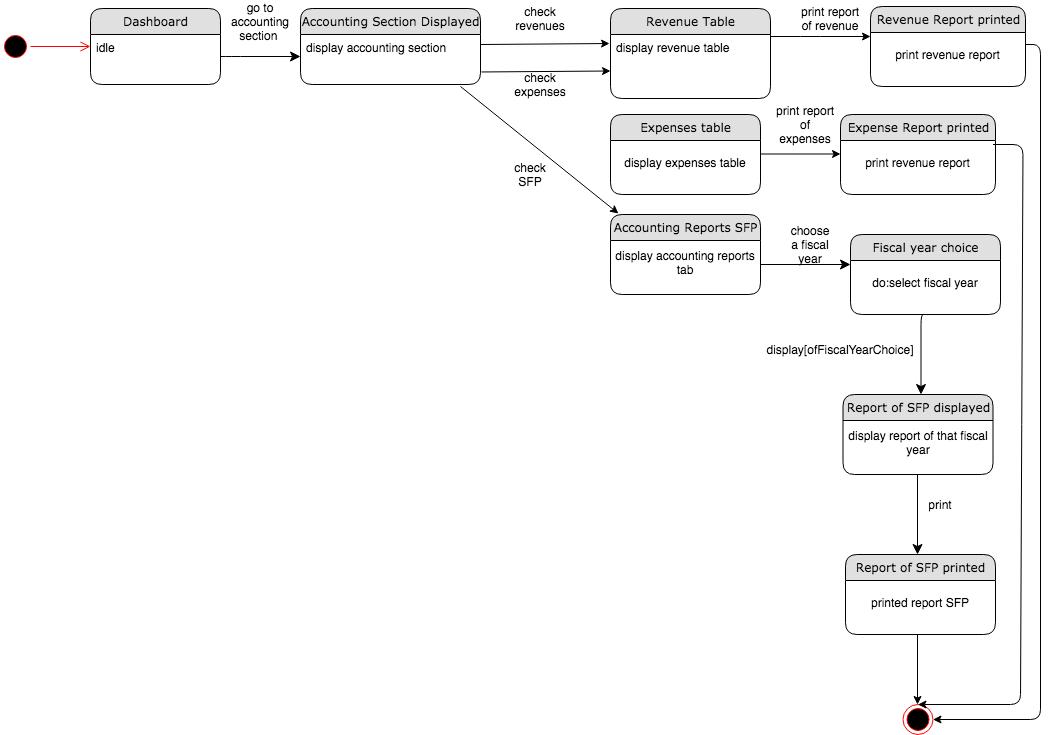

The diagram above was exported from draw.io. Its source (the exported page's mxGraphModel, read from the mxfile embedded in the PNG):
<mxGraphModel dx="946" dy="597" grid="1" gridSize="10" guides="1" tooltips="1" connect="1" arrows="1" fold="1" page="1" pageScale="1" pageWidth="1100" pageHeight="850" background="#ffffff" math="0" shadow="0">
  <root>
    <mxCell id="0" />
    <mxCell id="1" parent="0" />
    <mxCell id="21ea969265ad0168-36" style="edgeStyle=orthogonalEdgeStyle;html=1;labelBackgroundColor=none;startFill=0;startSize=8;endFill=1;endSize=8;fontFamily=Verdana;fontSize=12;entryX=0;entryY=0.5;entryDx=0;entryDy=0;" parent="1" source="21ea969265ad0168-6" target="BLEFrle1ULVc5vWn8EwS-2" edge="1">
      <mxGeometry relative="1" as="geometry">
        <mxPoint x="390" y="120" as="targetPoint" />
        <Array as="points">
          <mxPoint x="280" y="122" />
          <mxPoint x="280" y="122" />
        </Array>
      </mxGeometry>
    </mxCell>
    <mxCell id="rdV9_6l6kC6E4xn4P61S-1" value="go to accounting section&amp;nbsp;" style="text;html=1;strokeColor=none;fillColor=none;align=center;verticalAlign=middle;whiteSpace=wrap;rounded=0;" parent="1" vertex="1">
      <mxGeometry x="290" y="77" width="40" height="20" as="geometry" />
    </mxCell>
    <mxCell id="rdV9_6l6kC6E4xn4P61S-27" value="" style="ellipse;html=1;shape=startState;fillColor=#000000;strokeColor=#ff0000;" parent="1" vertex="1">
      <mxGeometry x="50" y="97" width="30" height="30" as="geometry" />
    </mxCell>
    <mxCell id="rdV9_6l6kC6E4xn4P61S-28" value="" style="edgeStyle=orthogonalEdgeStyle;html=1;verticalAlign=bottom;endArrow=open;endSize=8;strokeColor=#ff0000;" parent="1" source="rdV9_6l6kC6E4xn4P61S-27" edge="1">
      <mxGeometry relative="1" as="geometry">
        <mxPoint x="140" y="112" as="targetPoint" />
      </mxGeometry>
    </mxCell>
    <mxCell id="BLEFrle1ULVc5vWn8EwS-14" value="" style="endArrow=classic;html=1;entryX=-0.006;entryY=0.141;entryDx=0;entryDy=0;entryPerimeter=0;" parent="1" target="BLEFrle1ULVc5vWn8EwS-4" edge="1">
      <mxGeometry width="50" height="50" relative="1" as="geometry">
        <mxPoint x="530" y="110" as="sourcePoint" />
        <mxPoint x="648" y="110" as="targetPoint" />
      </mxGeometry>
    </mxCell>
    <mxCell id="BLEFrle1ULVc5vWn8EwS-16" value="check revenues" style="text;html=1;strokeColor=none;fillColor=none;align=center;verticalAlign=middle;whiteSpace=wrap;rounded=0;" parent="1" vertex="1">
      <mxGeometry x="570" y="74" width="40" height="20" as="geometry" />
    </mxCell>
    <mxCell id="BLEFrle1ULVc5vWn8EwS-9" value="" style="endArrow=classic;html=1;" parent="1" edge="1">
      <mxGeometry width="50" height="50" relative="1" as="geometry">
        <mxPoint x="820" y="102" as="sourcePoint" />
        <mxPoint x="920" y="102" as="targetPoint" />
        <Array as="points">
          <mxPoint x="860" y="102" />
        </Array>
      </mxGeometry>
    </mxCell>
    <mxCell id="21ea969265ad0168-6" value="Dashboard" style="swimlane;html=1;fontStyle=0;childLayout=stackLayout;horizontal=1;startSize=26;fillColor=#e0e0e0;horizontalStack=0;resizeParent=1;resizeLast=0;collapsible=1;marginBottom=0;swimlaneFillColor=#ffffff;align=center;rounded=1;shadow=0;comic=0;labelBackgroundColor=none;strokeWidth=1;fontFamily=Verdana;fontSize=12" parent="1" vertex="1">
      <mxGeometry x="140" y="74" width="130" height="76" as="geometry" />
    </mxCell>
    <mxCell id="21ea969265ad0168-8" value="idle" style="text;html=1;strokeColor=none;fillColor=none;spacingLeft=4;spacingRight=4;whiteSpace=wrap;overflow=hidden;rotatable=0;points=[[0,0.5],[1,0.5]];portConstraint=eastwest;" parent="21ea969265ad0168-6" vertex="1">
      <mxGeometry y="26" width="130" height="22" as="geometry" />
    </mxCell>
    <mxCell id="BLEFrle1ULVc5vWn8EwS-1" value="Accounting Section Displayed" style="swimlane;html=1;fontStyle=0;childLayout=stackLayout;horizontal=1;startSize=26;fillColor=#e0e0e0;horizontalStack=0;resizeParent=1;resizeLast=0;collapsible=1;marginBottom=0;swimlaneFillColor=#ffffff;align=center;rounded=1;shadow=0;comic=0;labelBackgroundColor=none;strokeWidth=1;fontFamily=Verdana;fontSize=12" parent="1" vertex="1">
      <mxGeometry x="350" y="74" width="180" height="76" as="geometry" />
    </mxCell>
    <mxCell id="BLEFrle1ULVc5vWn8EwS-2" value="display accounting section" style="text;html=1;strokeColor=none;fillColor=none;spacingLeft=4;spacingRight=4;whiteSpace=wrap;overflow=hidden;rotatable=0;points=[[0,0.5],[1,0.5]];portConstraint=eastwest;" parent="BLEFrle1ULVc5vWn8EwS-1" vertex="1">
      <mxGeometry y="26" width="180" height="44" as="geometry" />
    </mxCell>
    <mxCell id="BLEFrle1ULVc5vWn8EwS-3" value="Revenue Table" style="swimlane;html=1;fontStyle=0;childLayout=stackLayout;horizontal=1;startSize=26;fillColor=#e0e0e0;horizontalStack=0;resizeParent=1;resizeLast=0;collapsible=1;marginBottom=0;swimlaneFillColor=#ffffff;align=center;rounded=1;shadow=0;comic=0;labelBackgroundColor=none;strokeWidth=1;fontFamily=Verdana;fontSize=12" parent="1" vertex="1">
      <mxGeometry x="660" y="74" width="160" height="90" as="geometry" />
    </mxCell>
    <mxCell id="BLEFrle1ULVc5vWn8EwS-4" value="display revenue table" style="text;html=1;strokeColor=none;fillColor=none;spacingLeft=4;spacingRight=4;whiteSpace=wrap;overflow=hidden;rotatable=0;points=[[0,0.5],[1,0.5]];portConstraint=eastwest;" parent="BLEFrle1ULVc5vWn8EwS-3" vertex="1">
      <mxGeometry y="26" width="160" height="64" as="geometry" />
    </mxCell>
    <mxCell id="Za8N9rrHKWuCIieLVCjy-16" value="" style="ellipse;html=1;shape=endState;fillColor=#000000;strokeColor=#ff0000;" parent="1" vertex="1">
      <mxGeometry x="952.5" y="770" width="30" height="30" as="geometry" />
    </mxCell>
    <mxCell id="Za8N9rrHKWuCIieLVCjy-19" style="edgeStyle=orthogonalEdgeStyle;html=1;labelBackgroundColor=none;startFill=0;startSize=8;endFill=1;endSize=8;fontFamily=Verdana;fontSize=12;" parent="1" edge="1">
      <mxGeometry relative="1" as="geometry">
        <mxPoint x="900" y="330" as="targetPoint" />
        <Array as="points">
          <mxPoint x="810" y="330" />
        </Array>
        <mxPoint x="810" y="330" as="sourcePoint" />
      </mxGeometry>
    </mxCell>
    <mxCell id="pF-UwBFgkB0Nw0dVT4yW-3" value="print report of revenue" style="text;html=1;strokeColor=none;fillColor=none;align=center;verticalAlign=middle;whiteSpace=wrap;rounded=0;" parent="1" vertex="1">
      <mxGeometry x="850" y="74" width="60" height="20" as="geometry" />
    </mxCell>
    <mxCell id="pF-UwBFgkB0Nw0dVT4yW-4" value="" style="endArrow=classic;html=1;" parent="1" edge="1">
      <mxGeometry width="50" height="50" relative="1" as="geometry">
        <mxPoint x="810" y="219.5" as="sourcePoint" />
        <mxPoint x="890" y="219.5" as="targetPoint" />
      </mxGeometry>
    </mxCell>
    <mxCell id="pF-UwBFgkB0Nw0dVT4yW-10" style="edgeStyle=orthogonalEdgeStyle;html=1;labelBackgroundColor=none;startFill=0;startSize=8;endFill=1;endSize=8;fontFamily=Verdana;fontSize=12;" parent="1" edge="1">
      <mxGeometry relative="1" as="geometry">
        <mxPoint x="967" y="620" as="targetPoint" />
        <Array as="points">
          <mxPoint x="967" y="530" />
        </Array>
        <mxPoint x="967" y="570" as="sourcePoint" />
      </mxGeometry>
    </mxCell>
    <mxCell id="D7gzjmoJwAs0fPTZm3NS-1" value="choose a fiscal year" style="text;html=1;strokeColor=none;fillColor=none;align=center;verticalAlign=middle;whiteSpace=wrap;rounded=0;" parent="1" vertex="1">
      <mxGeometry x="840" y="300" width="40" height="20" as="geometry" />
    </mxCell>
    <mxCell id="D7gzjmoJwAs0fPTZm3NS-4" value="check expenses" style="text;html=1;strokeColor=none;fillColor=none;align=center;verticalAlign=middle;whiteSpace=wrap;rounded=0;" parent="1" vertex="1">
      <mxGeometry x="570" y="140" width="40" height="20" as="geometry" />
    </mxCell>
    <mxCell id="cTtkKD0iYFrcEBVeegQB-1" value="" style="endArrow=classic;html=1;entryX=-0.006;entryY=0.141;entryDx=0;entryDy=0;entryPerimeter=0;" parent="1" edge="1">
      <mxGeometry width="50" height="50" relative="1" as="geometry">
        <mxPoint x="530.96" y="137.48" as="sourcePoint" />
        <mxPoint x="660" y="136.504" as="targetPoint" />
      </mxGeometry>
    </mxCell>
    <mxCell id="Za8N9rrHKWuCIieLVCjy-8" value="Expenses table" style="swimlane;html=1;fontStyle=0;childLayout=stackLayout;horizontal=1;startSize=26;fillColor=#e0e0e0;horizontalStack=0;resizeParent=1;resizeLast=0;collapsible=1;marginBottom=0;swimlaneFillColor=#ffffff;align=center;rounded=1;shadow=0;comic=0;labelBackgroundColor=none;strokeWidth=1;fontFamily=Verdana;fontSize=12" parent="1" vertex="1">
      <mxGeometry x="660" y="180" width="150" height="80" as="geometry" />
    </mxCell>
    <mxCell id="Za8N9rrHKWuCIieLVCjy-9" value="display expenses table" style="text;html=1;strokeColor=none;fillColor=none;align=center;verticalAlign=middle;whiteSpace=wrap;rounded=0;" parent="Za8N9rrHKWuCIieLVCjy-8" vertex="1">
      <mxGeometry y="26" width="150" height="44" as="geometry" />
    </mxCell>
    <mxCell id="pF-UwBFgkB0Nw0dVT4yW-5" value="Accounting Reports SFP" style="swimlane;html=1;fontStyle=0;childLayout=stackLayout;horizontal=1;startSize=26;fillColor=#e0e0e0;horizontalStack=0;resizeParent=1;resizeLast=0;collapsible=1;marginBottom=0;swimlaneFillColor=#ffffff;align=center;rounded=1;shadow=0;comic=0;labelBackgroundColor=none;strokeWidth=1;fontFamily=Verdana;fontSize=12" parent="1" vertex="1">
      <mxGeometry x="660" y="280" width="150" height="80" as="geometry" />
    </mxCell>
    <mxCell id="pF-UwBFgkB0Nw0dVT4yW-6" value="display accounting reports tab" style="text;html=1;strokeColor=none;fillColor=none;align=center;verticalAlign=middle;whiteSpace=wrap;rounded=0;" parent="pF-UwBFgkB0Nw0dVT4yW-5" vertex="1">
      <mxGeometry y="26" width="150" height="44" as="geometry" />
    </mxCell>
    <mxCell id="cTtkKD0iYFrcEBVeegQB-4" value="print report of expenses" style="text;html=1;strokeColor=none;fillColor=none;align=center;verticalAlign=middle;whiteSpace=wrap;rounded=0;" parent="1" vertex="1">
      <mxGeometry x="825" y="180" width="60" height="20" as="geometry" />
    </mxCell>
    <mxCell id="cTtkKD0iYFrcEBVeegQB-5" value="Revenue Report printed" style="swimlane;html=1;fontStyle=0;childLayout=stackLayout;horizontal=1;startSize=26;fillColor=#e0e0e0;horizontalStack=0;resizeParent=1;resizeLast=0;collapsible=1;marginBottom=0;swimlaneFillColor=#ffffff;align=center;rounded=1;shadow=0;comic=0;labelBackgroundColor=none;strokeWidth=1;fontFamily=Verdana;fontSize=12" parent="1" vertex="1">
      <mxGeometry x="920" y="72" width="155" height="80" as="geometry" />
    </mxCell>
    <mxCell id="cTtkKD0iYFrcEBVeegQB-6" value="print revenue report" style="text;html=1;strokeColor=none;fillColor=none;align=center;verticalAlign=middle;whiteSpace=wrap;rounded=0;" parent="cTtkKD0iYFrcEBVeegQB-5" vertex="1">
      <mxGeometry y="26" width="155" height="44" as="geometry" />
    </mxCell>
    <mxCell id="cTtkKD0iYFrcEBVeegQB-9" value="Expense Report printed" style="swimlane;html=1;fontStyle=0;childLayout=stackLayout;horizontal=1;startSize=26;fillColor=#e0e0e0;horizontalStack=0;resizeParent=1;resizeLast=0;collapsible=1;marginBottom=0;swimlaneFillColor=#ffffff;align=center;rounded=1;shadow=0;comic=0;labelBackgroundColor=none;strokeWidth=1;fontFamily=Verdana;fontSize=12" parent="1" vertex="1">
      <mxGeometry x="890" y="180" width="155" height="80" as="geometry" />
    </mxCell>
    <mxCell id="cTtkKD0iYFrcEBVeegQB-10" value="print revenue report" style="text;html=1;strokeColor=none;fillColor=none;align=center;verticalAlign=middle;whiteSpace=wrap;rounded=0;" parent="cTtkKD0iYFrcEBVeegQB-9" vertex="1">
      <mxGeometry y="26" width="155" height="44" as="geometry" />
    </mxCell>
    <mxCell id="cTtkKD0iYFrcEBVeegQB-15" value="Fiscal year choice" style="swimlane;html=1;fontStyle=0;childLayout=stackLayout;horizontal=1;startSize=26;fillColor=#e0e0e0;horizontalStack=0;resizeParent=1;resizeLast=0;collapsible=1;marginBottom=0;swimlaneFillColor=#ffffff;align=center;rounded=1;shadow=0;comic=0;labelBackgroundColor=none;strokeWidth=1;fontFamily=Verdana;fontSize=12" parent="1" vertex="1">
      <mxGeometry x="900" y="300" width="150" height="80" as="geometry" />
    </mxCell>
    <mxCell id="cTtkKD0iYFrcEBVeegQB-16" value="do:select fiscal year" style="text;html=1;strokeColor=none;fillColor=none;align=center;verticalAlign=middle;whiteSpace=wrap;rounded=0;" parent="cTtkKD0iYFrcEBVeegQB-15" vertex="1">
      <mxGeometry y="26" width="150" height="44" as="geometry" />
    </mxCell>
    <mxCell id="cTtkKD0iYFrcEBVeegQB-17" style="edgeStyle=orthogonalEdgeStyle;html=1;labelBackgroundColor=none;startFill=0;startSize=8;endFill=1;endSize=8;fontFamily=Verdana;fontSize=12;" parent="1" edge="1">
      <mxGeometry relative="1" as="geometry">
        <mxPoint x="970.5" y="460" as="targetPoint" />
        <Array as="points">
          <mxPoint x="980" y="380" />
          <mxPoint x="980" y="380" />
        </Array>
        <mxPoint x="970" y="380" as="sourcePoint" />
      </mxGeometry>
    </mxCell>
    <mxCell id="cTtkKD0iYFrcEBVeegQB-18" value="display[ofFiscalYearChoice]" style="text;html=1;strokeColor=none;fillColor=none;align=center;verticalAlign=middle;whiteSpace=wrap;rounded=0;" parent="1" vertex="1">
      <mxGeometry x="870" y="405" width="40" height="20" as="geometry" />
    </mxCell>
    <mxCell id="cTtkKD0iYFrcEBVeegQB-21" value="Report of SFP displayed" style="swimlane;html=1;fontStyle=0;childLayout=stackLayout;horizontal=1;startSize=26;fillColor=#e0e0e0;horizontalStack=0;resizeParent=1;resizeLast=0;collapsible=1;marginBottom=0;swimlaneFillColor=#ffffff;align=center;rounded=1;shadow=0;comic=0;labelBackgroundColor=none;strokeWidth=1;fontFamily=Verdana;fontSize=12" parent="1" vertex="1">
      <mxGeometry x="892.5" y="460" width="150" height="80" as="geometry" />
    </mxCell>
    <mxCell id="cTtkKD0iYFrcEBVeegQB-22" value="display report of that fiscal year" style="text;html=1;strokeColor=none;fillColor=none;align=center;verticalAlign=middle;whiteSpace=wrap;rounded=0;" parent="cTtkKD0iYFrcEBVeegQB-21" vertex="1">
      <mxGeometry y="26" width="150" height="44" as="geometry" />
    </mxCell>
    <mxCell id="cTtkKD0iYFrcEBVeegQB-23" value="print" style="text;html=1;strokeColor=none;fillColor=none;align=center;verticalAlign=middle;whiteSpace=wrap;rounded=0;" parent="1" vertex="1">
      <mxGeometry x="970" y="560" width="40" height="20" as="geometry" />
    </mxCell>
    <mxCell id="cTtkKD0iYFrcEBVeegQB-24" value="Report of SFP printed" style="swimlane;html=1;fontStyle=0;childLayout=stackLayout;horizontal=1;startSize=26;fillColor=#e0e0e0;horizontalStack=0;resizeParent=1;resizeLast=0;collapsible=1;marginBottom=0;swimlaneFillColor=#ffffff;align=center;rounded=1;shadow=0;comic=0;labelBackgroundColor=none;strokeWidth=1;fontFamily=Verdana;fontSize=12" parent="1" vertex="1">
      <mxGeometry x="895" y="620" width="150" height="80" as="geometry" />
    </mxCell>
    <mxCell id="cTtkKD0iYFrcEBVeegQB-25" value="printed report SFP" style="text;html=1;strokeColor=none;fillColor=none;align=center;verticalAlign=middle;whiteSpace=wrap;rounded=0;" parent="cTtkKD0iYFrcEBVeegQB-24" vertex="1">
      <mxGeometry y="26" width="150" height="44" as="geometry" />
    </mxCell>
    <mxCell id="cTtkKD0iYFrcEBVeegQB-26" value="" style="endArrow=classic;html=1;entryX=0.053;entryY=-0.012;entryDx=0;entryDy=0;entryPerimeter=0;" parent="1" target="pF-UwBFgkB0Nw0dVT4yW-5" edge="1">
      <mxGeometry width="50" height="50" relative="1" as="geometry">
        <mxPoint x="510" y="152" as="sourcePoint" />
        <mxPoint x="740" y="262" as="targetPoint" />
      </mxGeometry>
    </mxCell>
    <mxCell id="cTtkKD0iYFrcEBVeegQB-28" value="check SFP" style="text;html=1;strokeColor=none;fillColor=none;align=center;verticalAlign=middle;whiteSpace=wrap;rounded=0;" parent="1" vertex="1">
      <mxGeometry x="560" y="230" width="40" height="20" as="geometry" />
    </mxCell>
    <mxCell id="cTtkKD0iYFrcEBVeegQB-29" value="" style="endArrow=classic;html=1;" parent="1" edge="1">
      <mxGeometry width="50" height="50" relative="1" as="geometry">
        <mxPoint x="967" y="700" as="sourcePoint" />
        <mxPoint x="967" y="770" as="targetPoint" />
      </mxGeometry>
    </mxCell>
    <mxCell id="cTtkKD0iYFrcEBVeegQB-30" value="" style="endArrow=classic;html=1;entryX=1;entryY=0.5;entryDx=0;entryDy=0;" parent="1" target="Za8N9rrHKWuCIieLVCjy-16" edge="1">
      <mxGeometry width="50" height="50" relative="1" as="geometry">
        <mxPoint x="1075" y="110" as="sourcePoint" />
        <mxPoint x="1105" y="790" as="targetPoint" />
        <Array as="points">
          <mxPoint x="1090" y="110" />
          <mxPoint x="1090" y="785" />
        </Array>
      </mxGeometry>
    </mxCell>
    <mxCell id="cTtkKD0iYFrcEBVeegQB-31" value="" style="endArrow=classic;html=1;entryX=0.5;entryY=0;entryDx=0;entryDy=0;" parent="1" target="Za8N9rrHKWuCIieLVCjy-16" edge="1">
      <mxGeometry width="50" height="50" relative="1" as="geometry">
        <mxPoint x="1042.5" y="210" as="sourcePoint" />
        <mxPoint x="1020" y="770" as="targetPoint" />
        <Array as="points">
          <mxPoint x="1072.5" y="210" />
          <mxPoint x="1070" y="770" />
        </Array>
      </mxGeometry>
    </mxCell>
  </root>
</mxGraphModel>